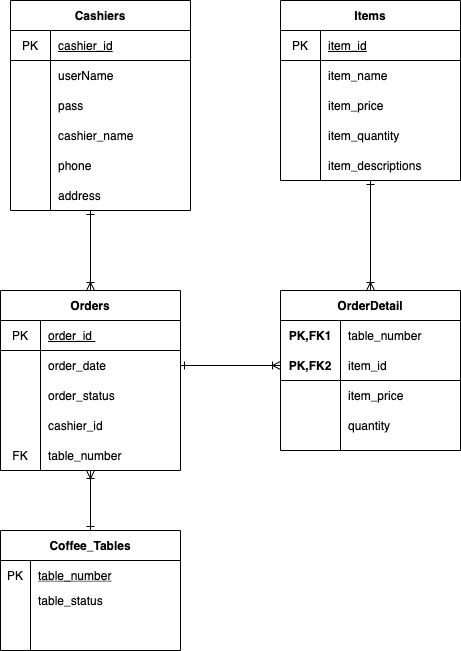

The diagram above was exported from draw.io. Its source (the exported page's mxGraphModel, read from the mxfile embedded in the PNG):
<mxGraphModel dx="946" dy="619" grid="1" gridSize="10" guides="1" tooltips="1" connect="1" arrows="1" fold="1" page="1" pageScale="1" pageWidth="827" pageHeight="1169" math="0" shadow="0">
  <root>
    <mxCell id="7kqrPLPFe4kkdlTvI0Vs-0" />
    <mxCell id="7kqrPLPFe4kkdlTvI0Vs-1" parent="7kqrPLPFe4kkdlTvI0Vs-0" />
    <mxCell id="LHb7kagnGfxS6wphW1U7-0" style="edgeStyle=none;rounded=0;orthogonalLoop=1;jettySize=auto;html=1;startArrow=ERone;startFill=0;endArrow=ERoneToMany;endFill=0;" parent="7kqrPLPFe4kkdlTvI0Vs-1" target="7kqrPLPFe4kkdlTvI0Vs-101" edge="1">
      <mxGeometry relative="1" as="geometry">
        <mxPoint x="210" y="220" as="sourcePoint" />
      </mxGeometry>
    </mxCell>
    <mxCell id="CVN_bPSrc9Q7qU8IH2Xy-16" style="edgeStyle=none;rounded=0;orthogonalLoop=1;jettySize=auto;html=1;exitX=0.5;exitY=1;exitDx=0;exitDy=0;entryX=0.5;entryY=0;entryDx=0;entryDy=0;endArrow=ERoneToMany;endFill=0;startArrow=ERone;startFill=0;" parent="7kqrPLPFe4kkdlTvI0Vs-1" source="7kqrPLPFe4kkdlTvI0Vs-81" target="CVN_bPSrc9Q7qU8IH2Xy-0" edge="1">
      <mxGeometry relative="1" as="geometry" />
    </mxCell>
    <mxCell id="7kqrPLPFe4kkdlTvI0Vs-81" value="Items" style="shape=table;html=1;whiteSpace=wrap;startSize=30;container=1;collapsible=0;childLayout=tableLayout;fixedRows=1;rowLines=0;fontStyle=1;align=center;" parent="7kqrPLPFe4kkdlTvI0Vs-1" vertex="1">
      <mxGeometry x="400" y="10" width="180" height="180" as="geometry" />
    </mxCell>
    <mxCell id="7kqrPLPFe4kkdlTvI0Vs-82" value="" style="shape=partialRectangle;html=1;whiteSpace=wrap;collapsible=0;dropTarget=0;pointerEvents=0;fillColor=none;top=0;left=0;bottom=1;right=0;points=[[0,0.5],[1,0.5]];portConstraint=eastwest;" parent="7kqrPLPFe4kkdlTvI0Vs-81" vertex="1">
      <mxGeometry y="30" width="180" height="30" as="geometry" />
    </mxCell>
    <mxCell id="7kqrPLPFe4kkdlTvI0Vs-83" value="PK" style="shape=partialRectangle;html=1;whiteSpace=wrap;connectable=0;fillColor=none;top=0;left=0;bottom=0;right=0;overflow=hidden;" parent="7kqrPLPFe4kkdlTvI0Vs-82" vertex="1">
      <mxGeometry width="40" height="30" as="geometry" />
    </mxCell>
    <mxCell id="7kqrPLPFe4kkdlTvI0Vs-84" value="&lt;u&gt;item_id&lt;/u&gt;" style="shape=partialRectangle;html=1;whiteSpace=wrap;connectable=0;fillColor=none;top=0;left=0;bottom=0;right=0;align=left;spacingLeft=6;overflow=hidden;" parent="7kqrPLPFe4kkdlTvI0Vs-82" vertex="1">
      <mxGeometry x="40" width="140" height="30" as="geometry" />
    </mxCell>
    <mxCell id="7kqrPLPFe4kkdlTvI0Vs-85" value="" style="shape=partialRectangle;html=1;whiteSpace=wrap;collapsible=0;dropTarget=0;pointerEvents=0;fillColor=none;top=0;left=0;bottom=0;right=0;points=[[0,0.5],[1,0.5]];portConstraint=eastwest;" parent="7kqrPLPFe4kkdlTvI0Vs-81" vertex="1">
      <mxGeometry y="60" width="180" height="30" as="geometry" />
    </mxCell>
    <mxCell id="7kqrPLPFe4kkdlTvI0Vs-86" value="" style="shape=partialRectangle;html=1;whiteSpace=wrap;connectable=0;fillColor=none;top=0;left=0;bottom=0;right=0;overflow=hidden;" parent="7kqrPLPFe4kkdlTvI0Vs-85" vertex="1">
      <mxGeometry width="40" height="30" as="geometry" />
    </mxCell>
    <mxCell id="7kqrPLPFe4kkdlTvI0Vs-87" value="item_name" style="shape=partialRectangle;html=1;whiteSpace=wrap;connectable=0;fillColor=none;top=0;left=0;bottom=0;right=0;align=left;spacingLeft=6;overflow=hidden;" parent="7kqrPLPFe4kkdlTvI0Vs-85" vertex="1">
      <mxGeometry x="40" width="140" height="30" as="geometry" />
    </mxCell>
    <mxCell id="7kqrPLPFe4kkdlTvI0Vs-88" value="" style="shape=partialRectangle;html=1;whiteSpace=wrap;collapsible=0;dropTarget=0;pointerEvents=0;fillColor=none;top=0;left=0;bottom=0;right=0;points=[[0,0.5],[1,0.5]];portConstraint=eastwest;" parent="7kqrPLPFe4kkdlTvI0Vs-81" vertex="1">
      <mxGeometry y="90" width="180" height="30" as="geometry" />
    </mxCell>
    <mxCell id="7kqrPLPFe4kkdlTvI0Vs-89" value="" style="shape=partialRectangle;html=1;whiteSpace=wrap;connectable=0;fillColor=none;top=0;left=0;bottom=0;right=0;overflow=hidden;" parent="7kqrPLPFe4kkdlTvI0Vs-88" vertex="1">
      <mxGeometry width="40" height="30" as="geometry" />
    </mxCell>
    <mxCell id="7kqrPLPFe4kkdlTvI0Vs-90" value="item_price" style="shape=partialRectangle;html=1;whiteSpace=wrap;connectable=0;fillColor=none;top=0;left=0;bottom=0;right=0;align=left;spacingLeft=6;overflow=hidden;" parent="7kqrPLPFe4kkdlTvI0Vs-88" vertex="1">
      <mxGeometry x="40" width="140" height="30" as="geometry" />
    </mxCell>
    <mxCell id="xwWq0UpAhUlF8j153dIm-1" value="" style="shape=partialRectangle;collapsible=0;dropTarget=0;pointerEvents=0;fillColor=none;top=0;left=0;bottom=0;right=0;points=[[0,0.5],[1,0.5]];portConstraint=eastwest;" parent="7kqrPLPFe4kkdlTvI0Vs-81" vertex="1">
      <mxGeometry y="120" width="180" height="30" as="geometry" />
    </mxCell>
    <mxCell id="xwWq0UpAhUlF8j153dIm-2" value="" style="shape=partialRectangle;connectable=0;fillColor=none;top=0;left=0;bottom=0;right=0;editable=1;overflow=hidden;" parent="xwWq0UpAhUlF8j153dIm-1" vertex="1">
      <mxGeometry width="40" height="30" as="geometry" />
    </mxCell>
    <mxCell id="xwWq0UpAhUlF8j153dIm-3" value="item_quantity" style="shape=partialRectangle;connectable=0;fillColor=none;top=0;left=0;bottom=0;right=0;align=left;spacingLeft=6;overflow=hidden;" parent="xwWq0UpAhUlF8j153dIm-1" vertex="1">
      <mxGeometry x="40" width="140" height="30" as="geometry" />
    </mxCell>
    <mxCell id="dE9yvvrJw2Ndl6c6kQ3U-3" style="edgeStyle=none;rounded=0;orthogonalLoop=1;jettySize=auto;html=1;exitX=0.5;exitY=1;exitDx=0;exitDy=0;entryX=0.5;entryY=0;entryDx=0;entryDy=0;startArrow=ERoneToMany;startFill=0;endArrow=ERone;endFill=0;" parent="7kqrPLPFe4kkdlTvI0Vs-1" source="7kqrPLPFe4kkdlTvI0Vs-101" target="1nYTwLNX9IojQqdryBzI-0" edge="1">
      <mxGeometry relative="1" as="geometry" />
    </mxCell>
    <mxCell id="7kqrPLPFe4kkdlTvI0Vs-101" value="Orders" style="shape=table;html=1;whiteSpace=wrap;startSize=30;container=1;collapsible=0;childLayout=tableLayout;fixedRows=1;rowLines=0;fontStyle=1;align=center;" parent="7kqrPLPFe4kkdlTvI0Vs-1" vertex="1">
      <mxGeometry x="120" y="300" width="180" height="180" as="geometry" />
    </mxCell>
    <mxCell id="7kqrPLPFe4kkdlTvI0Vs-102" value="" style="shape=partialRectangle;html=1;whiteSpace=wrap;collapsible=0;dropTarget=0;pointerEvents=0;fillColor=none;top=0;left=0;bottom=1;right=0;points=[[0,0.5],[1,0.5]];portConstraint=eastwest;" parent="7kqrPLPFe4kkdlTvI0Vs-101" vertex="1">
      <mxGeometry y="30" width="180" height="30" as="geometry" />
    </mxCell>
    <mxCell id="7kqrPLPFe4kkdlTvI0Vs-103" value="PK" style="shape=partialRectangle;html=1;whiteSpace=wrap;connectable=0;fillColor=none;top=0;left=0;bottom=0;right=0;overflow=hidden;" parent="7kqrPLPFe4kkdlTvI0Vs-102" vertex="1">
      <mxGeometry width="40" height="30" as="geometry" />
    </mxCell>
    <mxCell id="7kqrPLPFe4kkdlTvI0Vs-104" value="&lt;u&gt;order_id&amp;nbsp;&lt;/u&gt;" style="shape=partialRectangle;html=1;whiteSpace=wrap;connectable=0;fillColor=none;top=0;left=0;bottom=0;right=0;align=left;spacingLeft=6;overflow=hidden;" parent="7kqrPLPFe4kkdlTvI0Vs-102" vertex="1">
      <mxGeometry x="40" width="140" height="30" as="geometry" />
    </mxCell>
    <mxCell id="7kqrPLPFe4kkdlTvI0Vs-105" value="" style="shape=partialRectangle;html=1;whiteSpace=wrap;collapsible=0;dropTarget=0;pointerEvents=0;fillColor=none;top=0;left=0;bottom=0;right=0;points=[[0,0.5],[1,0.5]];portConstraint=eastwest;" parent="7kqrPLPFe4kkdlTvI0Vs-101" vertex="1">
      <mxGeometry y="60" width="180" height="30" as="geometry" />
    </mxCell>
    <mxCell id="7kqrPLPFe4kkdlTvI0Vs-106" value="" style="shape=partialRectangle;html=1;whiteSpace=wrap;connectable=0;fillColor=none;top=0;left=0;bottom=0;right=0;overflow=hidden;" parent="7kqrPLPFe4kkdlTvI0Vs-105" vertex="1">
      <mxGeometry width="40" height="30" as="geometry" />
    </mxCell>
    <mxCell id="7kqrPLPFe4kkdlTvI0Vs-107" value="order_date" style="shape=partialRectangle;html=1;whiteSpace=wrap;connectable=0;fillColor=none;top=0;left=0;bottom=0;right=0;align=left;spacingLeft=6;overflow=hidden;" parent="7kqrPLPFe4kkdlTvI0Vs-105" vertex="1">
      <mxGeometry x="40" width="140" height="30" as="geometry" />
    </mxCell>
    <mxCell id="CVN_bPSrc9Q7qU8IH2Xy-0" value="OrderDetail" style="shape=table;startSize=30;container=1;collapsible=1;childLayout=tableLayout;fixedRows=1;rowLines=0;fontStyle=1;align=center;resizeLast=1;" parent="7kqrPLPFe4kkdlTvI0Vs-1" vertex="1">
      <mxGeometry x="400" y="300" width="180" height="160" as="geometry" />
    </mxCell>
    <mxCell id="CVN_bPSrc9Q7qU8IH2Xy-1" value="" style="shape=partialRectangle;collapsible=0;dropTarget=0;pointerEvents=0;fillColor=none;top=0;left=0;bottom=0;right=0;points=[[0,0.5],[1,0.5]];portConstraint=eastwest;" parent="CVN_bPSrc9Q7qU8IH2Xy-0" vertex="1">
      <mxGeometry y="30" width="180" height="30" as="geometry" />
    </mxCell>
    <mxCell id="CVN_bPSrc9Q7qU8IH2Xy-2" value="PK,FK1" style="shape=partialRectangle;connectable=0;fillColor=none;top=0;left=0;bottom=0;right=0;fontStyle=1;overflow=hidden;" parent="CVN_bPSrc9Q7qU8IH2Xy-1" vertex="1">
      <mxGeometry width="60" height="30" as="geometry" />
    </mxCell>
    <mxCell id="CVN_bPSrc9Q7qU8IH2Xy-3" value="table_number" style="shape=partialRectangle;connectable=0;fillColor=none;top=0;left=0;bottom=0;right=0;align=left;spacingLeft=6;fontStyle=0;overflow=hidden;" parent="CVN_bPSrc9Q7qU8IH2Xy-1" vertex="1">
      <mxGeometry x="60" width="120" height="30" as="geometry" />
    </mxCell>
    <mxCell id="CVN_bPSrc9Q7qU8IH2Xy-4" value="" style="shape=partialRectangle;collapsible=0;dropTarget=0;pointerEvents=0;fillColor=none;top=0;left=0;bottom=1;right=0;points=[[0,0.5],[1,0.5]];portConstraint=eastwest;" parent="CVN_bPSrc9Q7qU8IH2Xy-0" vertex="1">
      <mxGeometry y="60" width="180" height="30" as="geometry" />
    </mxCell>
    <mxCell id="CVN_bPSrc9Q7qU8IH2Xy-5" value="PK,FK2" style="shape=partialRectangle;connectable=0;fillColor=none;top=0;left=0;bottom=0;right=0;fontStyle=1;overflow=hidden;" parent="CVN_bPSrc9Q7qU8IH2Xy-4" vertex="1">
      <mxGeometry width="60" height="30" as="geometry" />
    </mxCell>
    <mxCell id="CVN_bPSrc9Q7qU8IH2Xy-6" value="item_id" style="shape=partialRectangle;connectable=0;fillColor=none;top=0;left=0;bottom=0;right=0;align=left;spacingLeft=6;fontStyle=0;overflow=hidden;" parent="CVN_bPSrc9Q7qU8IH2Xy-4" vertex="1">
      <mxGeometry x="60" width="120" height="30" as="geometry" />
    </mxCell>
    <mxCell id="CVN_bPSrc9Q7qU8IH2Xy-7" value="" style="shape=partialRectangle;collapsible=0;dropTarget=0;pointerEvents=0;fillColor=none;top=0;left=0;bottom=0;right=0;points=[[0,0.5],[1,0.5]];portConstraint=eastwest;" parent="CVN_bPSrc9Q7qU8IH2Xy-0" vertex="1">
      <mxGeometry y="90" width="180" height="30" as="geometry" />
    </mxCell>
    <mxCell id="CVN_bPSrc9Q7qU8IH2Xy-8" value="" style="shape=partialRectangle;connectable=0;fillColor=none;top=0;left=0;bottom=0;right=0;editable=1;overflow=hidden;" parent="CVN_bPSrc9Q7qU8IH2Xy-7" vertex="1">
      <mxGeometry width="60" height="30" as="geometry" />
    </mxCell>
    <mxCell id="CVN_bPSrc9Q7qU8IH2Xy-9" value="item_price" style="shape=partialRectangle;connectable=0;fillColor=none;top=0;left=0;bottom=0;right=0;align=left;spacingLeft=6;overflow=hidden;" parent="CVN_bPSrc9Q7qU8IH2Xy-7" vertex="1">
      <mxGeometry x="60" width="120" height="30" as="geometry" />
    </mxCell>
    <mxCell id="CVN_bPSrc9Q7qU8IH2Xy-10" value="" style="shape=partialRectangle;collapsible=0;dropTarget=0;pointerEvents=0;fillColor=none;top=0;left=0;bottom=0;right=0;points=[[0,0.5],[1,0.5]];portConstraint=eastwest;" parent="CVN_bPSrc9Q7qU8IH2Xy-0" vertex="1">
      <mxGeometry y="120" width="180" height="30" as="geometry" />
    </mxCell>
    <mxCell id="CVN_bPSrc9Q7qU8IH2Xy-11" value="" style="shape=partialRectangle;connectable=0;fillColor=none;top=0;left=0;bottom=0;right=0;editable=1;overflow=hidden;" parent="CVN_bPSrc9Q7qU8IH2Xy-10" vertex="1">
      <mxGeometry width="60" height="30" as="geometry" />
    </mxCell>
    <mxCell id="CVN_bPSrc9Q7qU8IH2Xy-12" value="quantity" style="shape=partialRectangle;connectable=0;fillColor=none;top=0;left=0;bottom=0;right=0;align=left;spacingLeft=6;overflow=hidden;" parent="CVN_bPSrc9Q7qU8IH2Xy-10" vertex="1">
      <mxGeometry x="60" width="120" height="30" as="geometry" />
    </mxCell>
    <mxCell id="CVN_bPSrc9Q7qU8IH2Xy-15" style="edgeStyle=none;rounded=0;orthogonalLoop=1;jettySize=auto;html=1;exitX=1;exitY=0.5;exitDx=0;exitDy=0;entryX=0;entryY=0.5;entryDx=0;entryDy=0;endArrow=ERoneToMany;endFill=0;startArrow=ERone;startFill=0;" parent="7kqrPLPFe4kkdlTvI0Vs-1" source="7kqrPLPFe4kkdlTvI0Vs-105" target="CVN_bPSrc9Q7qU8IH2Xy-4" edge="1">
      <mxGeometry relative="1" as="geometry" />
    </mxCell>
    <mxCell id="1nYTwLNX9IojQqdryBzI-0" value="Coffee_Tables" style="shape=table;startSize=30;container=1;collapsible=1;childLayout=tableLayout;fixedRows=1;rowLines=0;fontStyle=1;align=center;resizeLast=1;" parent="7kqrPLPFe4kkdlTvI0Vs-1" vertex="1">
      <mxGeometry x="120" y="540" width="180" height="120" as="geometry">
        <mxRectangle x="414" y="210" width="60" height="30" as="alternateBounds" />
      </mxGeometry>
    </mxCell>
    <mxCell id="1nYTwLNX9IojQqdryBzI-1" value="" style="shape=partialRectangle;collapsible=0;dropTarget=0;pointerEvents=0;fillColor=none;top=0;left=0;bottom=0;right=0;points=[[0,0.5],[1,0.5]];portConstraint=eastwest;" parent="1nYTwLNX9IojQqdryBzI-0" vertex="1">
      <mxGeometry y="30" width="180" height="30" as="geometry" />
    </mxCell>
    <mxCell id="1nYTwLNX9IojQqdryBzI-2" value="PK" style="shape=partialRectangle;connectable=0;fillColor=none;top=0;left=0;bottom=0;right=0;editable=1;overflow=hidden;" parent="1nYTwLNX9IojQqdryBzI-1" vertex="1">
      <mxGeometry width="30" height="30" as="geometry" />
    </mxCell>
    <mxCell id="1nYTwLNX9IojQqdryBzI-3" value="table_number" style="shape=partialRectangle;connectable=0;fillColor=none;top=0;left=0;bottom=0;right=0;align=left;spacingLeft=6;overflow=hidden;fontStyle=4" parent="1nYTwLNX9IojQqdryBzI-1" vertex="1">
      <mxGeometry x="30" width="150" height="30" as="geometry" />
    </mxCell>
    <mxCell id="1nYTwLNX9IojQqdryBzI-4" value="" style="shape=partialRectangle;collapsible=0;dropTarget=0;pointerEvents=0;fillColor=none;top=0;left=0;bottom=0;right=0;points=[[0,0.5],[1,0.5]];portConstraint=eastwest;" parent="1nYTwLNX9IojQqdryBzI-0" vertex="1">
      <mxGeometry y="60" width="180" height="20" as="geometry" />
    </mxCell>
    <mxCell id="1nYTwLNX9IojQqdryBzI-5" value="" style="shape=partialRectangle;connectable=0;fillColor=none;top=0;left=0;bottom=0;right=0;editable=1;overflow=hidden;" parent="1nYTwLNX9IojQqdryBzI-4" vertex="1">
      <mxGeometry width="30" height="20" as="geometry" />
    </mxCell>
    <mxCell id="1nYTwLNX9IojQqdryBzI-6" value="table_status" style="shape=partialRectangle;connectable=0;fillColor=none;top=0;left=0;bottom=0;right=0;align=left;spacingLeft=6;overflow=hidden;" parent="1nYTwLNX9IojQqdryBzI-4" vertex="1">
      <mxGeometry x="30" width="150" height="20" as="geometry" />
    </mxCell>
    <mxCell id="1nYTwLNX9IojQqdryBzI-7" value="" style="shape=partialRectangle;collapsible=0;dropTarget=0;pointerEvents=0;fillColor=none;top=0;left=0;bottom=0;right=0;points=[[0,0.5],[1,0.5]];portConstraint=eastwest;" parent="1nYTwLNX9IojQqdryBzI-0" vertex="1">
      <mxGeometry y="80" width="180" height="30" as="geometry" />
    </mxCell>
    <mxCell id="1nYTwLNX9IojQqdryBzI-8" value="" style="shape=partialRectangle;connectable=0;fillColor=none;top=0;left=0;bottom=0;right=0;editable=1;overflow=hidden;" parent="1nYTwLNX9IojQqdryBzI-7" vertex="1">
      <mxGeometry width="30" height="30" as="geometry" />
    </mxCell>
    <mxCell id="1nYTwLNX9IojQqdryBzI-9" value="" style="shape=partialRectangle;connectable=0;fillColor=none;top=0;left=0;bottom=0;right=0;align=left;spacingLeft=6;overflow=hidden;" parent="1nYTwLNX9IojQqdryBzI-7" vertex="1">
      <mxGeometry x="30" width="150" height="30" as="geometry" />
    </mxCell>
    <mxCell id="1nYTwLNX9IojQqdryBzI-18" value="" style="shape=partialRectangle;collapsible=0;dropTarget=0;pointerEvents=0;fillColor=none;top=0;left=0;bottom=0;right=0;points=[[0,0.5],[1,0.5]];portConstraint=eastwest;" parent="7kqrPLPFe4kkdlTvI0Vs-1" vertex="1">
      <mxGeometry x="120" y="190" width="180" height="30" as="geometry" />
    </mxCell>
    <mxCell id="1nYTwLNX9IojQqdryBzI-19" value="" style="shape=partialRectangle;connectable=0;fillColor=none;top=0;left=0;bottom=0;right=0;editable=1;overflow=hidden;" parent="1nYTwLNX9IojQqdryBzI-18" vertex="1">
      <mxGeometry width="30" height="30" as="geometry" />
    </mxCell>
    <mxCell id="xRZw_5YeYyi7qSGHyoNS-0" value="" style="shape=partialRectangle;html=1;whiteSpace=wrap;collapsible=0;dropTarget=0;pointerEvents=0;fillColor=none;top=0;left=0;bottom=0;right=0;points=[[0,0.5],[1,0.5]];portConstraint=eastwest;" parent="7kqrPLPFe4kkdlTvI0Vs-1" vertex="1">
      <mxGeometry x="120" y="390" width="180" height="30" as="geometry" />
    </mxCell>
    <mxCell id="xRZw_5YeYyi7qSGHyoNS-1" value="" style="shape=partialRectangle;html=1;whiteSpace=wrap;connectable=0;fillColor=none;top=0;left=0;bottom=0;right=0;overflow=hidden;" parent="xRZw_5YeYyi7qSGHyoNS-0" vertex="1">
      <mxGeometry width="40" height="30" as="geometry" />
    </mxCell>
    <mxCell id="xRZw_5YeYyi7qSGHyoNS-2" value="order_status" style="shape=partialRectangle;html=1;whiteSpace=wrap;connectable=0;fillColor=none;top=0;left=0;bottom=0;right=0;align=left;spacingLeft=6;overflow=hidden;" parent="xRZw_5YeYyi7qSGHyoNS-0" vertex="1">
      <mxGeometry x="40" width="140" height="30" as="geometry" />
    </mxCell>
    <mxCell id="xRZw_5YeYyi7qSGHyoNS-9" value="" style="shape=partialRectangle;collapsible=0;dropTarget=0;pointerEvents=0;fillColor=none;top=0;left=0;bottom=0;right=0;points=[[0,0.5],[1,0.5]];portConstraint=eastwest;" parent="7kqrPLPFe4kkdlTvI0Vs-1" vertex="1">
      <mxGeometry x="400" y="160" width="180" height="30" as="geometry" />
    </mxCell>
    <mxCell id="xRZw_5YeYyi7qSGHyoNS-10" value="" style="shape=partialRectangle;connectable=0;fillColor=none;top=0;left=0;bottom=0;right=0;editable=1;overflow=hidden;" parent="xRZw_5YeYyi7qSGHyoNS-9" vertex="1">
      <mxGeometry width="40" height="30" as="geometry" />
    </mxCell>
    <mxCell id="xRZw_5YeYyi7qSGHyoNS-11" value="item_descriptions" style="shape=partialRectangle;connectable=0;fillColor=none;top=0;left=0;bottom=0;right=0;align=left;spacingLeft=6;overflow=hidden;" parent="xRZw_5YeYyi7qSGHyoNS-9" vertex="1">
      <mxGeometry x="40" width="140" height="30" as="geometry" />
    </mxCell>
    <mxCell id="dE9yvvrJw2Ndl6c6kQ3U-0" value="" style="shape=partialRectangle;html=1;whiteSpace=wrap;collapsible=0;dropTarget=0;pointerEvents=0;fillColor=none;top=0;left=0;bottom=0;right=0;points=[[0,0.5],[1,0.5]];portConstraint=eastwest;" parent="7kqrPLPFe4kkdlTvI0Vs-1" vertex="1">
      <mxGeometry x="120" y="450" width="180" height="30" as="geometry" />
    </mxCell>
    <mxCell id="dE9yvvrJw2Ndl6c6kQ3U-1" value="FK" style="shape=partialRectangle;html=1;whiteSpace=wrap;connectable=0;fillColor=none;top=0;left=0;bottom=0;right=0;overflow=hidden;" parent="dE9yvvrJw2Ndl6c6kQ3U-0" vertex="1">
      <mxGeometry width="40" height="30" as="geometry" />
    </mxCell>
    <mxCell id="dE9yvvrJw2Ndl6c6kQ3U-2" value="table_number" style="shape=partialRectangle;html=1;whiteSpace=wrap;connectable=0;fillColor=none;top=0;left=0;bottom=0;right=0;align=left;spacingLeft=6;overflow=hidden;" parent="dE9yvvrJw2Ndl6c6kQ3U-0" vertex="1">
      <mxGeometry x="40" width="140" height="30" as="geometry" />
    </mxCell>
    <mxCell id="CA2-V7IqAVmUTgCxQSlJ-0" value="Cashiers" style="shape=table;html=1;whiteSpace=wrap;startSize=30;container=1;collapsible=0;childLayout=tableLayout;fixedRows=1;rowLines=0;fontStyle=1;align=center;" parent="7kqrPLPFe4kkdlTvI0Vs-1" vertex="1">
      <mxGeometry x="130" y="10" width="180" height="210" as="geometry" />
    </mxCell>
    <mxCell id="CA2-V7IqAVmUTgCxQSlJ-1" value="" style="shape=partialRectangle;html=1;whiteSpace=wrap;collapsible=0;dropTarget=0;pointerEvents=0;fillColor=none;top=0;left=0;bottom=1;right=0;points=[[0,0.5],[1,0.5]];portConstraint=eastwest;" parent="CA2-V7IqAVmUTgCxQSlJ-0" vertex="1">
      <mxGeometry y="30" width="180" height="30" as="geometry" />
    </mxCell>
    <mxCell id="CA2-V7IqAVmUTgCxQSlJ-2" value="PK" style="shape=partialRectangle;html=1;whiteSpace=wrap;connectable=0;fillColor=none;top=0;left=0;bottom=0;right=0;overflow=hidden;" parent="CA2-V7IqAVmUTgCxQSlJ-1" vertex="1">
      <mxGeometry width="40" height="30" as="geometry" />
    </mxCell>
    <mxCell id="CA2-V7IqAVmUTgCxQSlJ-3" value="&lt;u&gt;cashier_id&lt;/u&gt;" style="shape=partialRectangle;html=1;whiteSpace=wrap;connectable=0;fillColor=none;top=0;left=0;bottom=0;right=0;align=left;spacingLeft=6;overflow=hidden;" parent="CA2-V7IqAVmUTgCxQSlJ-1" vertex="1">
      <mxGeometry x="40" width="140" height="30" as="geometry" />
    </mxCell>
    <mxCell id="CA2-V7IqAVmUTgCxQSlJ-4" value="" style="shape=partialRectangle;html=1;whiteSpace=wrap;collapsible=0;dropTarget=0;pointerEvents=0;fillColor=none;top=0;left=0;bottom=0;right=0;points=[[0,0.5],[1,0.5]];portConstraint=eastwest;" parent="CA2-V7IqAVmUTgCxQSlJ-0" vertex="1">
      <mxGeometry y="60" width="180" height="30" as="geometry" />
    </mxCell>
    <mxCell id="CA2-V7IqAVmUTgCxQSlJ-5" value="" style="shape=partialRectangle;html=1;whiteSpace=wrap;connectable=0;fillColor=none;top=0;left=0;bottom=0;right=0;overflow=hidden;" parent="CA2-V7IqAVmUTgCxQSlJ-4" vertex="1">
      <mxGeometry width="40" height="30" as="geometry" />
    </mxCell>
    <mxCell id="CA2-V7IqAVmUTgCxQSlJ-6" value="&lt;span style=&quot;text-align: center&quot;&gt;userName&lt;/span&gt;" style="shape=partialRectangle;html=1;whiteSpace=wrap;connectable=0;fillColor=none;top=0;left=0;bottom=0;right=0;align=left;spacingLeft=6;overflow=hidden;" parent="CA2-V7IqAVmUTgCxQSlJ-4" vertex="1">
      <mxGeometry x="40" width="140" height="30" as="geometry" />
    </mxCell>
    <mxCell id="CA2-V7IqAVmUTgCxQSlJ-7" value="" style="shape=partialRectangle;html=1;whiteSpace=wrap;collapsible=0;dropTarget=0;pointerEvents=0;fillColor=none;top=0;left=0;bottom=0;right=0;points=[[0,0.5],[1,0.5]];portConstraint=eastwest;" parent="CA2-V7IqAVmUTgCxQSlJ-0" vertex="1">
      <mxGeometry y="90" width="180" height="30" as="geometry" />
    </mxCell>
    <mxCell id="CA2-V7IqAVmUTgCxQSlJ-8" value="" style="shape=partialRectangle;html=1;whiteSpace=wrap;connectable=0;fillColor=none;top=0;left=0;bottom=0;right=0;overflow=hidden;" parent="CA2-V7IqAVmUTgCxQSlJ-7" vertex="1">
      <mxGeometry width="40" height="30" as="geometry" />
    </mxCell>
    <mxCell id="CA2-V7IqAVmUTgCxQSlJ-9" value="pass" style="shape=partialRectangle;html=1;whiteSpace=wrap;connectable=0;fillColor=none;top=0;left=0;bottom=0;right=0;align=left;spacingLeft=6;overflow=hidden;" parent="CA2-V7IqAVmUTgCxQSlJ-7" vertex="1">
      <mxGeometry x="40" width="140" height="30" as="geometry" />
    </mxCell>
    <mxCell id="CA2-V7IqAVmUTgCxQSlJ-10" value="" style="shape=partialRectangle;collapsible=0;dropTarget=0;pointerEvents=0;fillColor=none;top=0;left=0;bottom=0;right=0;points=[[0,0.5],[1,0.5]];portConstraint=eastwest;" parent="CA2-V7IqAVmUTgCxQSlJ-0" vertex="1">
      <mxGeometry y="120" width="180" height="30" as="geometry" />
    </mxCell>
    <mxCell id="CA2-V7IqAVmUTgCxQSlJ-11" value="" style="shape=partialRectangle;connectable=0;fillColor=none;top=0;left=0;bottom=0;right=0;editable=1;overflow=hidden;" parent="CA2-V7IqAVmUTgCxQSlJ-10" vertex="1">
      <mxGeometry width="40" height="30" as="geometry" />
    </mxCell>
    <mxCell id="CA2-V7IqAVmUTgCxQSlJ-12" value="cashier_name" style="shape=partialRectangle;connectable=0;fillColor=none;top=0;left=0;bottom=0;right=0;align=left;spacingLeft=6;overflow=hidden;" parent="CA2-V7IqAVmUTgCxQSlJ-10" vertex="1">
      <mxGeometry x="40" width="140" height="30" as="geometry" />
    </mxCell>
    <mxCell id="CA2-V7IqAVmUTgCxQSlJ-13" value="phone" style="shape=partialRectangle;connectable=0;fillColor=none;top=0;left=0;bottom=0;right=0;align=left;spacingLeft=6;overflow=hidden;" parent="7kqrPLPFe4kkdlTvI0Vs-1" vertex="1">
      <mxGeometry x="170" y="160" width="140" height="30" as="geometry" />
    </mxCell>
    <mxCell id="CA2-V7IqAVmUTgCxQSlJ-14" value="address" style="shape=partialRectangle;connectable=0;fillColor=none;top=0;left=0;bottom=0;right=0;align=left;spacingLeft=6;overflow=hidden;" parent="7kqrPLPFe4kkdlTvI0Vs-1" vertex="1">
      <mxGeometry x="170" y="190" width="140" height="30" as="geometry" />
    </mxCell>
    <mxCell id="pO45ouEkxwGq2O4V1hJc-0" value="" style="shape=partialRectangle;html=1;whiteSpace=wrap;collapsible=0;dropTarget=0;pointerEvents=0;fillColor=none;top=0;left=0;bottom=0;right=0;points=[[0,0.5],[1,0.5]];portConstraint=eastwest;" vertex="1" parent="7kqrPLPFe4kkdlTvI0Vs-1">
      <mxGeometry x="120" y="420" width="180" height="30" as="geometry" />
    </mxCell>
    <mxCell id="pO45ouEkxwGq2O4V1hJc-1" value="" style="shape=partialRectangle;html=1;whiteSpace=wrap;connectable=0;fillColor=none;top=0;left=0;bottom=0;right=0;overflow=hidden;" vertex="1" parent="pO45ouEkxwGq2O4V1hJc-0">
      <mxGeometry width="40" height="30" as="geometry" />
    </mxCell>
    <mxCell id="pO45ouEkxwGq2O4V1hJc-2" value="cashier_id" style="shape=partialRectangle;html=1;whiteSpace=wrap;connectable=0;fillColor=none;top=0;left=0;bottom=0;right=0;align=left;spacingLeft=6;overflow=hidden;" vertex="1" parent="pO45ouEkxwGq2O4V1hJc-0">
      <mxGeometry x="40" width="140" height="30" as="geometry" />
    </mxCell>
  </root>
</mxGraphModel>